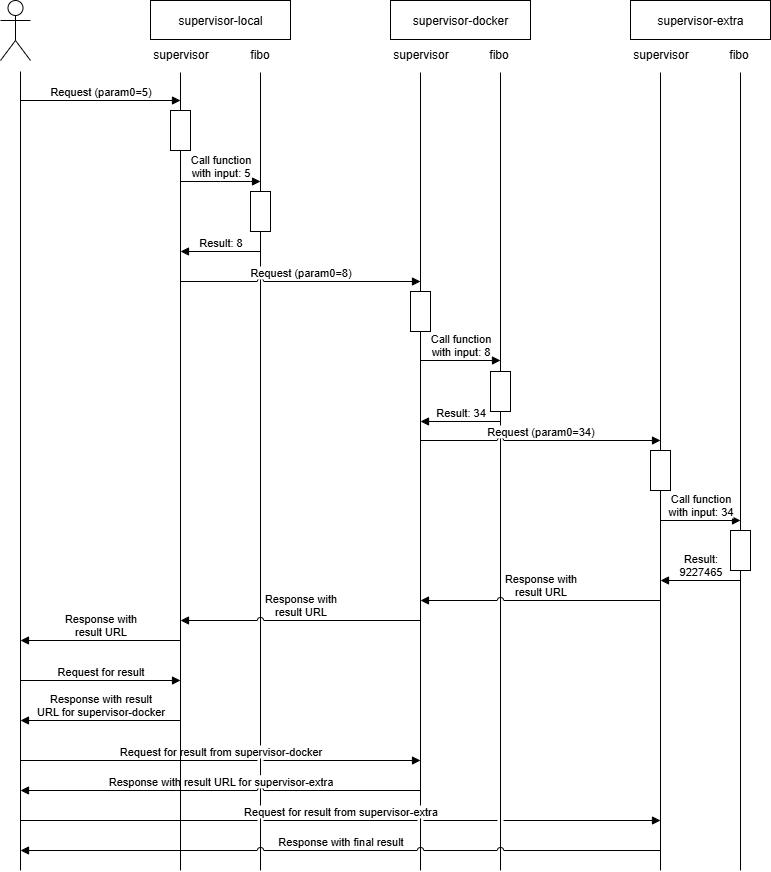

The diagram above was exported from draw.io. Its source (the exported page's mxGraphModel, read from the mxfile embedded in the PNG):
<mxGraphModel dx="1554" dy="914" grid="1" gridSize="10" guides="1" tooltips="1" connect="1" arrows="1" fold="1" page="1" pageScale="1" pageWidth="850" pageHeight="1100" math="0" shadow="0">
  <root>
    <mxCell id="0" />
    <mxCell id="1" parent="0" />
    <mxCell id="yaTSCGv6KEekCT0ZNO2p-1" value="" style="endArrow=none;html=1;rounded=0;" parent="1" edge="1">
      <mxGeometry width="50" height="50" relative="1" as="geometry">
        <mxPoint x="60" y="910" as="sourcePoint" />
        <mxPoint x="60" y="111" as="targetPoint" />
      </mxGeometry>
    </mxCell>
    <mxCell id="yaTSCGv6KEekCT0ZNO2p-2" value="" style="endArrow=none;html=1;rounded=0;" parent="1" source="yaTSCGv6KEekCT0ZNO2p-13" edge="1">
      <mxGeometry width="50" height="50" relative="1" as="geometry">
        <mxPoint x="220" y="910" as="sourcePoint" />
        <mxPoint x="220" y="112" as="targetPoint" />
      </mxGeometry>
    </mxCell>
    <mxCell id="yaTSCGv6KEekCT0ZNO2p-3" value="" style="endArrow=none;html=1;rounded=0;" parent="1" source="yaTSCGv6KEekCT0ZNO2p-16" edge="1">
      <mxGeometry width="50" height="50" relative="1" as="geometry">
        <mxPoint x="300" y="833.5999755859375" as="sourcePoint" />
        <mxPoint x="300" y="112" as="targetPoint" />
      </mxGeometry>
    </mxCell>
    <mxCell id="yaTSCGv6KEekCT0ZNO2p-4" value="" style="endArrow=none;html=1;rounded=0;" parent="1" source="yaTSCGv6KEekCT0ZNO2p-20" edge="1">
      <mxGeometry width="50" height="50" relative="1" as="geometry">
        <mxPoint x="460" y="833.5999755859375" as="sourcePoint" />
        <mxPoint x="460" y="112" as="targetPoint" />
      </mxGeometry>
    </mxCell>
    <mxCell id="yaTSCGv6KEekCT0ZNO2p-5" value="" style="endArrow=none;html=1;rounded=0;" parent="1" source="yaTSCGv6KEekCT0ZNO2p-23" edge="1">
      <mxGeometry width="50" height="50" relative="1" as="geometry">
        <mxPoint x="540" y="833.5999755859375" as="sourcePoint" />
        <mxPoint x="540" y="112" as="targetPoint" />
      </mxGeometry>
    </mxCell>
    <mxCell id="yaTSCGv6KEekCT0ZNO2p-6" value="supervisor" style="text;html=1;align=center;verticalAlign=middle;resizable=0;points=[];autosize=1;strokeColor=none;fillColor=none;" parent="1" vertex="1">
      <mxGeometry x="180" y="79" width="80" height="30" as="geometry" />
    </mxCell>
    <mxCell id="yaTSCGv6KEekCT0ZNO2p-7" value="fibo" style="text;html=1;align=center;verticalAlign=middle;resizable=0;points=[];autosize=1;strokeColor=none;fillColor=none;" parent="1" vertex="1">
      <mxGeometry x="279" y="79" width="40" height="30" as="geometry" />
    </mxCell>
    <mxCell id="yaTSCGv6KEekCT0ZNO2p-8" value="supervisor" style="text;html=1;align=center;verticalAlign=middle;resizable=0;points=[];autosize=1;strokeColor=none;fillColor=none;" parent="1" vertex="1">
      <mxGeometry x="420" y="79" width="80" height="30" as="geometry" />
    </mxCell>
    <mxCell id="yaTSCGv6KEekCT0ZNO2p-9" value="fibo" style="text;html=1;align=center;verticalAlign=middle;resizable=0;points=[];autosize=1;strokeColor=none;fillColor=none;" parent="1" vertex="1">
      <mxGeometry x="518" y="79" width="40" height="30" as="geometry" />
    </mxCell>
    <mxCell id="yaTSCGv6KEekCT0ZNO2p-10" value="supervisor-local" style="html=1;whiteSpace=wrap;" parent="1" vertex="1">
      <mxGeometry x="190" y="40" width="140" height="39" as="geometry" />
    </mxCell>
    <mxCell id="yaTSCGv6KEekCT0ZNO2p-11" value="supervisor-docker" style="html=1;whiteSpace=wrap;" parent="1" vertex="1">
      <mxGeometry x="430" y="40" width="140" height="39" as="geometry" />
    </mxCell>
    <mxCell id="yaTSCGv6KEekCT0ZNO2p-12" value="Request (param0=5)" style="html=1;verticalAlign=bottom;endArrow=block;curved=0;rounded=0;" parent="1" edge="1">
      <mxGeometry width="80" relative="1" as="geometry">
        <mxPoint x="60" y="140" as="sourcePoint" />
        <mxPoint x="220" y="140" as="targetPoint" />
      </mxGeometry>
    </mxCell>
    <mxCell id="yaTSCGv6KEekCT0ZNO2p-14" value="Call function&lt;br&gt;with input: 5" style="html=1;verticalAlign=bottom;endArrow=block;curved=0;rounded=0;" parent="1" edge="1">
      <mxGeometry width="80" relative="1" as="geometry">
        <mxPoint x="220" y="221" as="sourcePoint" />
        <mxPoint x="300" y="221" as="targetPoint" />
        <Array as="points">
          <mxPoint x="260" y="221" />
          <mxPoint x="290" y="221" />
        </Array>
      </mxGeometry>
    </mxCell>
    <mxCell id="yaTSCGv6KEekCT0ZNO2p-15" value="" style="endArrow=none;html=1;rounded=0;" parent="1" target="yaTSCGv6KEekCT0ZNO2p-16" edge="1">
      <mxGeometry width="50" height="50" relative="1" as="geometry">
        <mxPoint x="300" y="910" as="sourcePoint" />
        <mxPoint x="300" y="112" as="targetPoint" />
      </mxGeometry>
    </mxCell>
    <mxCell id="yaTSCGv6KEekCT0ZNO2p-16" value="" style="html=1;points=[[0,0,0,0,5],[0,1,0,0,-5],[1,0,0,0,5],[1,1,0,0,-5]];perimeter=orthogonalPerimeter;outlineConnect=0;targetShapes=umlLifeline;portConstraint=eastwest;newEdgeStyle={&quot;curved&quot;:0,&quot;rounded&quot;:0};" parent="1" vertex="1">
      <mxGeometry x="290" y="231" width="20" height="40" as="geometry" />
    </mxCell>
    <mxCell id="yaTSCGv6KEekCT0ZNO2p-17" value="Result: 8" style="html=1;verticalAlign=bottom;endArrow=none;curved=0;rounded=0;startArrow=block;startFill=1;endFill=0;" parent="1" edge="1">
      <mxGeometry width="80" relative="1" as="geometry">
        <mxPoint x="220" y="291" as="sourcePoint" />
        <mxPoint x="300" y="291" as="targetPoint" />
      </mxGeometry>
    </mxCell>
    <mxCell id="yaTSCGv6KEekCT0ZNO2p-18" value="Request (param0=8)" style="html=1;verticalAlign=bottom;endArrow=block;curved=0;rounded=0;jumpStyle=arc;" parent="1" edge="1">
      <mxGeometry width="80" relative="1" as="geometry">
        <mxPoint x="220" y="321" as="sourcePoint" />
        <mxPoint x="460" y="321" as="targetPoint" />
      </mxGeometry>
    </mxCell>
    <mxCell id="yaTSCGv6KEekCT0ZNO2p-19" value="" style="endArrow=none;html=1;rounded=0;" parent="1" target="yaTSCGv6KEekCT0ZNO2p-20" edge="1">
      <mxGeometry width="50" height="50" relative="1" as="geometry">
        <mxPoint x="460" y="910" as="sourcePoint" />
        <mxPoint x="460" y="112" as="targetPoint" />
      </mxGeometry>
    </mxCell>
    <mxCell id="yaTSCGv6KEekCT0ZNO2p-20" value="" style="html=1;points=[[0,0,0,0,5],[0,1,0,0,-5],[1,0,0,0,5],[1,1,0,0,-5]];perimeter=orthogonalPerimeter;outlineConnect=0;targetShapes=umlLifeline;portConstraint=eastwest;newEdgeStyle={&quot;curved&quot;:0,&quot;rounded&quot;:0};" parent="1" vertex="1">
      <mxGeometry x="450" y="331" width="20" height="40" as="geometry" />
    </mxCell>
    <mxCell id="yaTSCGv6KEekCT0ZNO2p-21" value="Call function&lt;br&gt;with input: 8" style="html=1;verticalAlign=bottom;endArrow=block;curved=0;rounded=0;" parent="1" edge="1">
      <mxGeometry width="80" relative="1" as="geometry">
        <mxPoint x="460" y="400" as="sourcePoint" />
        <mxPoint x="540" y="400" as="targetPoint" />
      </mxGeometry>
    </mxCell>
    <mxCell id="yaTSCGv6KEekCT0ZNO2p-22" value="" style="endArrow=none;html=1;rounded=0;" parent="1" target="yaTSCGv6KEekCT0ZNO2p-23" edge="1">
      <mxGeometry width="50" height="50" relative="1" as="geometry">
        <mxPoint x="540" y="910" as="sourcePoint" />
        <mxPoint x="540" y="112" as="targetPoint" />
      </mxGeometry>
    </mxCell>
    <mxCell id="yaTSCGv6KEekCT0ZNO2p-23" value="" style="html=1;points=[[0,0,0,0,5],[0,1,0,0,-5],[1,0,0,0,5],[1,1,0,0,-5]];perimeter=orthogonalPerimeter;outlineConnect=0;targetShapes=umlLifeline;portConstraint=eastwest;newEdgeStyle={&quot;curved&quot;:0,&quot;rounded&quot;:0};" parent="1" vertex="1">
      <mxGeometry x="530" y="411" width="20" height="40" as="geometry" />
    </mxCell>
    <mxCell id="yaTSCGv6KEekCT0ZNO2p-24" value="Result: 34" style="html=1;verticalAlign=bottom;endArrow=none;curved=0;rounded=0;startArrow=block;startFill=1;endFill=0;" parent="1" edge="1">
      <mxGeometry width="80" relative="1" as="geometry">
        <mxPoint x="460" y="461" as="sourcePoint" />
        <mxPoint x="540" y="461" as="targetPoint" />
      </mxGeometry>
    </mxCell>
    <mxCell id="yaTSCGv6KEekCT0ZNO2p-25" value="Response with&lt;div&gt;result URL&lt;/div&gt;" style="html=1;verticalAlign=bottom;endArrow=none;curved=0;rounded=0;startArrow=block;startFill=1;endFill=0;jumpStyle=arc;" parent="1" edge="1">
      <mxGeometry width="80" relative="1" as="geometry">
        <mxPoint x="220" y="660" as="sourcePoint" />
        <mxPoint x="460" y="660" as="targetPoint" />
      </mxGeometry>
    </mxCell>
    <mxCell id="yaTSCGv6KEekCT0ZNO2p-26" value="Response with&lt;div&gt;result URL&lt;/div&gt;" style="html=1;verticalAlign=bottom;endArrow=none;curved=0;rounded=0;startArrow=block;startFill=1;endFill=0;jumpStyle=arc;" parent="1" edge="1">
      <mxGeometry width="80" relative="1" as="geometry">
        <mxPoint x="60" y="680" as="sourcePoint" />
        <mxPoint x="220" y="680" as="targetPoint" />
        <mxPoint as="offset" />
      </mxGeometry>
    </mxCell>
    <mxCell id="yaTSCGv6KEekCT0ZNO2p-27" value="Request for result" style="html=1;verticalAlign=bottom;endArrow=block;curved=0;rounded=0;" parent="1" edge="1">
      <mxGeometry width="80" relative="1" as="geometry">
        <mxPoint x="60" y="720" as="sourcePoint" />
        <mxPoint x="220" y="720" as="targetPoint" />
        <mxPoint as="offset" />
      </mxGeometry>
    </mxCell>
    <mxCell id="yaTSCGv6KEekCT0ZNO2p-28" value="Response with&amp;nbsp;&lt;span style=&quot;background-color: light-dark(#ffffff, var(--ge-dark-color, #121212)); color: light-dark(rgb(0, 0, 0), rgb(255, 255, 255));&quot;&gt;result&lt;/span&gt;&lt;div&gt;&lt;span style=&quot;background-color: light-dark(#ffffff, var(--ge-dark-color, #121212)); color: light-dark(rgb(0, 0, 0), rgb(255, 255, 255));&quot;&gt;URL for supervisor-docker&lt;/span&gt;&lt;/div&gt;" style="html=1;verticalAlign=bottom;endArrow=none;curved=0;rounded=0;startArrow=block;startFill=1;endFill=0;jumpStyle=arc;" parent="1" edge="1">
      <mxGeometry width="80" relative="1" as="geometry">
        <mxPoint x="60" y="760" as="sourcePoint" />
        <mxPoint x="220" y="760" as="targetPoint" />
      </mxGeometry>
    </mxCell>
    <mxCell id="yaTSCGv6KEekCT0ZNO2p-29" value="Request for result from supervisor-docker" style="html=1;verticalAlign=bottom;endArrow=block;curved=0;rounded=0;jumpStyle=gap;" parent="1" edge="1">
      <mxGeometry width="80" relative="1" as="geometry">
        <mxPoint x="60" y="800" as="sourcePoint" />
        <mxPoint x="460" y="800" as="targetPoint" />
      </mxGeometry>
    </mxCell>
    <mxCell id="yaTSCGv6KEekCT0ZNO2p-30" value="Response with&amp;nbsp;&lt;span style=&quot;color: light-dark(rgb(0, 0, 0), rgb(255, 255, 255));&quot;&gt;result&amp;nbsp;&lt;/span&gt;&lt;span style=&quot;color: light-dark(rgb(0, 0, 0), rgb(255, 255, 255)); background-color: light-dark(#ffffff, var(--ge-dark-color, #121212));&quot;&gt;URL for supervisor-extra&lt;/span&gt;" style="html=1;verticalAlign=bottom;endArrow=none;curved=0;rounded=0;startArrow=block;startFill=1;endFill=0;jumpStyle=arc;" parent="1" edge="1">
      <mxGeometry width="80" relative="1" as="geometry">
        <mxPoint x="60" y="830" as="sourcePoint" />
        <mxPoint x="460" y="830" as="targetPoint" />
      </mxGeometry>
    </mxCell>
    <mxCell id="yaTSCGv6KEekCT0ZNO2p-31" value="" style="shape=umlActor;verticalLabelPosition=bottom;verticalAlign=top;html=1;outlineConnect=0;" parent="1" vertex="1">
      <mxGeometry x="40" y="40" width="30" height="60" as="geometry" />
    </mxCell>
    <mxCell id="yaTSCGv6KEekCT0ZNO2p-32" value="" style="endArrow=none;html=1;rounded=0;" parent="1" source="yaTSCGv6KEekCT0ZNO2p-38" edge="1">
      <mxGeometry width="50" height="50" relative="1" as="geometry">
        <mxPoint x="700" y="833.5999755859375" as="sourcePoint" />
        <mxPoint x="700" y="112" as="targetPoint" />
      </mxGeometry>
    </mxCell>
    <mxCell id="yaTSCGv6KEekCT0ZNO2p-33" value="" style="endArrow=none;html=1;rounded=0;" parent="1" source="yaTSCGv6KEekCT0ZNO2p-41" edge="1">
      <mxGeometry width="50" height="50" relative="1" as="geometry">
        <mxPoint x="780" y="833.5999755859375" as="sourcePoint" />
        <mxPoint x="780" y="112" as="targetPoint" />
      </mxGeometry>
    </mxCell>
    <mxCell id="yaTSCGv6KEekCT0ZNO2p-34" value="supervisor" style="text;html=1;align=center;verticalAlign=middle;resizable=0;points=[];autosize=1;strokeColor=none;fillColor=none;" parent="1" vertex="1">
      <mxGeometry x="660" y="79" width="80" height="30" as="geometry" />
    </mxCell>
    <mxCell id="yaTSCGv6KEekCT0ZNO2p-35" value="fibo" style="text;html=1;align=center;verticalAlign=middle;resizable=0;points=[];autosize=1;strokeColor=none;fillColor=none;" parent="1" vertex="1">
      <mxGeometry x="758" y="79" width="40" height="30" as="geometry" />
    </mxCell>
    <mxCell id="yaTSCGv6KEekCT0ZNO2p-36" value="supervisor-extra" style="html=1;whiteSpace=wrap;" parent="1" vertex="1">
      <mxGeometry x="670" y="40" width="140" height="39" as="geometry" />
    </mxCell>
    <mxCell id="yaTSCGv6KEekCT0ZNO2p-37" value="" style="endArrow=none;html=1;rounded=0;" parent="1" target="yaTSCGv6KEekCT0ZNO2p-38" edge="1">
      <mxGeometry width="50" height="50" relative="1" as="geometry">
        <mxPoint x="700" y="910" as="sourcePoint" />
        <mxPoint x="700" y="112" as="targetPoint" />
      </mxGeometry>
    </mxCell>
    <mxCell id="yaTSCGv6KEekCT0ZNO2p-38" value="" style="html=1;points=[[0,0,0,0,5],[0,1,0,0,-5],[1,0,0,0,5],[1,1,0,0,-5]];perimeter=orthogonalPerimeter;outlineConnect=0;targetShapes=umlLifeline;portConstraint=eastwest;newEdgeStyle={&quot;curved&quot;:0,&quot;rounded&quot;:0};" parent="1" vertex="1">
      <mxGeometry x="690" y="490" width="20" height="40" as="geometry" />
    </mxCell>
    <mxCell id="yaTSCGv6KEekCT0ZNO2p-39" value="Call function&lt;br&gt;with input: 34" style="html=1;verticalAlign=bottom;endArrow=block;curved=0;rounded=0;" parent="1" edge="1">
      <mxGeometry width="80" relative="1" as="geometry">
        <mxPoint x="700" y="560" as="sourcePoint" />
        <mxPoint x="780" y="560" as="targetPoint" />
      </mxGeometry>
    </mxCell>
    <mxCell id="yaTSCGv6KEekCT0ZNO2p-40" value="" style="endArrow=none;html=1;rounded=0;" parent="1" target="yaTSCGv6KEekCT0ZNO2p-41" edge="1">
      <mxGeometry width="50" height="50" relative="1" as="geometry">
        <mxPoint x="780" y="910" as="sourcePoint" />
        <mxPoint x="780" y="112" as="targetPoint" />
      </mxGeometry>
    </mxCell>
    <mxCell id="yaTSCGv6KEekCT0ZNO2p-41" value="" style="html=1;points=[[0,0,0,0,5],[0,1,0,0,-5],[1,0,0,0,5],[1,1,0,0,-5]];perimeter=orthogonalPerimeter;outlineConnect=0;targetShapes=umlLifeline;portConstraint=eastwest;newEdgeStyle={&quot;curved&quot;:0,&quot;rounded&quot;:0};" parent="1" vertex="1">
      <mxGeometry x="770" y="570" width="20" height="40" as="geometry" />
    </mxCell>
    <mxCell id="yaTSCGv6KEekCT0ZNO2p-42" value="Result:&lt;br&gt;9227465" style="html=1;verticalAlign=bottom;endArrow=none;curved=0;rounded=0;startArrow=block;startFill=1;endFill=0;" parent="1" edge="1">
      <mxGeometry width="80" relative="1" as="geometry">
        <mxPoint x="700" y="620" as="sourcePoint" />
        <mxPoint x="780" y="620" as="targetPoint" />
      </mxGeometry>
    </mxCell>
    <mxCell id="yaTSCGv6KEekCT0ZNO2p-43" value="Request (param0=34)" style="html=1;verticalAlign=bottom;endArrow=block;curved=0;rounded=0;jumpStyle=arc;" parent="1" edge="1">
      <mxGeometry width="80" relative="1" as="geometry">
        <mxPoint x="460" y="480" as="sourcePoint" />
        <mxPoint x="700" y="480" as="targetPoint" />
      </mxGeometry>
    </mxCell>
    <mxCell id="yaTSCGv6KEekCT0ZNO2p-44" value="Response with&lt;div&gt;result URL&lt;/div&gt;" style="html=1;verticalAlign=bottom;endArrow=none;curved=0;rounded=0;startArrow=block;startFill=1;endFill=0;jumpStyle=arc;" parent="1" edge="1">
      <mxGeometry width="80" relative="1" as="geometry">
        <mxPoint x="460" y="640" as="sourcePoint" />
        <mxPoint x="700" y="640" as="targetPoint" />
      </mxGeometry>
    </mxCell>
    <mxCell id="yaTSCGv6KEekCT0ZNO2p-45" value="Request for result from supervisor-extra" style="html=1;verticalAlign=bottom;endArrow=block;curved=0;rounded=0;jumpStyle=gap;" parent="1" edge="1">
      <mxGeometry width="80" relative="1" as="geometry">
        <mxPoint x="60" y="860" as="sourcePoint" />
        <mxPoint x="700" y="860" as="targetPoint" />
      </mxGeometry>
    </mxCell>
    <mxCell id="yaTSCGv6KEekCT0ZNO2p-46" value="Response with final result" style="html=1;verticalAlign=bottom;endArrow=none;curved=0;rounded=0;startArrow=block;startFill=1;endFill=0;jumpStyle=arc;" parent="1" edge="1">
      <mxGeometry width="80" relative="1" as="geometry">
        <mxPoint x="60" y="890" as="sourcePoint" />
        <mxPoint x="700" y="890" as="targetPoint" />
      </mxGeometry>
    </mxCell>
    <mxCell id="yaTSCGv6KEekCT0ZNO2p-47" value="" style="endArrow=none;html=1;rounded=0;" parent="1" target="yaTSCGv6KEekCT0ZNO2p-13" edge="1">
      <mxGeometry width="50" height="50" relative="1" as="geometry">
        <mxPoint x="220" y="910" as="sourcePoint" />
        <mxPoint x="220" y="112" as="targetPoint" />
      </mxGeometry>
    </mxCell>
    <mxCell id="yaTSCGv6KEekCT0ZNO2p-13" value="" style="html=1;points=[[0,0,0,0,5],[0,1,0,0,-5],[1,0,0,0,5],[1,1,0,0,-5]];perimeter=orthogonalPerimeter;outlineConnect=0;targetShapes=umlLifeline;portConstraint=eastwest;newEdgeStyle={&quot;curved&quot;:0,&quot;rounded&quot;:0};" parent="1" vertex="1">
      <mxGeometry x="210" y="150" width="20" height="40" as="geometry" />
    </mxCell>
  </root>
</mxGraphModel>